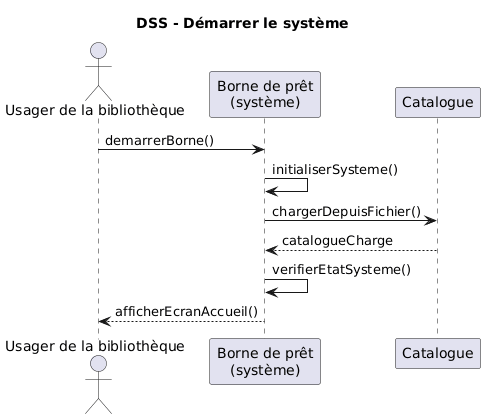

The diagram above was rendered by PlantUML. Its source (embedded in the PNG):
@startuml
title DSS - Démarrer le système

actor "Usager de la bibliothèque" as U
participant "Borne de prêt\n(système)" as S
participant "Catalogue" as C

'U1 : L’usager s’approche de la borne
U -> S: demarrerBorne()

'S1 : Le système initialise les composants internes
S -> S: initialiserSysteme()

'S2 : Le système charge le catalogue
S -> C: chargerDepuisFichier()
C --> S: catalogueCharge

'S3 : Le système vérifie que tout est prêt
S -> S: verifierEtatSysteme()

'S4 : Le système affiche l’écran d’accueil
S --> U: afficherEcranAccueil()
@enduml